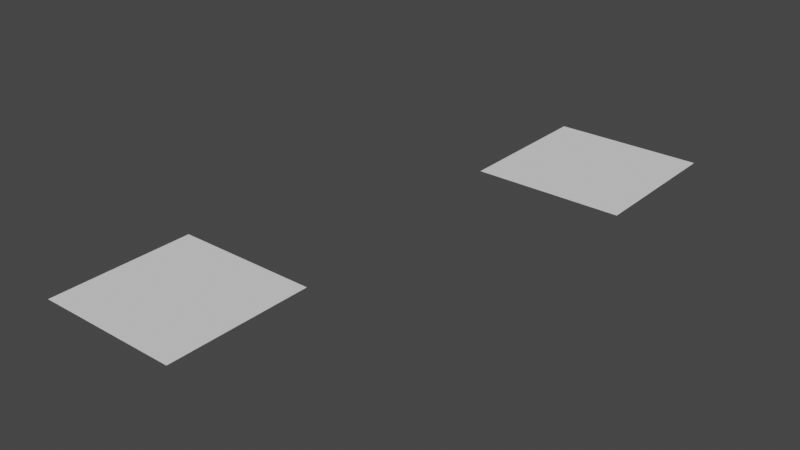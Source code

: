 # Source: material_slot_cleaner.blend  (saved by Blender 2.83.20; exported with 4.5.12 LTS)
import bpy
from mathutils import Matrix  # noqa: F401  (used for matrix-valued properties, if any)

bpy.ops.wm.read_factory_settings(use_empty=True)
scene = bpy.context.scene
scene.name = 'Scene'

# ---- collections
col_collection = bpy.data.collections.new('Collection'); scene.collection.children.link(col_collection)

# ---- materials (node trees are filled in below, after node groups)
mat_material = bpy.data.materials.new('Material')
mat_material.use_transparent_shadow = False
mat_material_001 = bpy.data.materials.new('Material.001')
mat_material_001.use_transparent_shadow = False
mat_material_002 = bpy.data.materials.new('Material.002')
mat_material_002.use_transparent_shadow = False
mat_material_003 = bpy.data.materials.new('Material.003')
mat_material_003.use_transparent_shadow = False

# ---- material node trees
mat_material.use_nodes = True; mat_material.node_tree.nodes.clear()
_N = mat_material.node_tree.nodes; _L = mat_material.node_tree.links
n0 = _N.new('ShaderNodeBsdfPrincipled'); n0.name = 'Principled BSDF'; n0.location = (10, 300)
n0.distribution = 'GGX'
n0.subsurface_method = 'BURLEY'
n0.inputs[3].default_value = 1.45
n0.inputs[27].default_value = (0.0, 0.0, 0.0, 1.0)
n0.inputs[28].default_value = 1.0
n1 = _N.new('ShaderNodeOutputMaterial'); n1.name = 'Material Output'; n1.location = (300, 300)
_L.new(n0.outputs[0], n1.inputs[0])
n1.is_active_output = True
mat_material_001.use_nodes = True; mat_material_001.node_tree.nodes.clear()
_N = mat_material_001.node_tree.nodes; _L = mat_material_001.node_tree.links
n0 = _N.new('ShaderNodeBsdfPrincipled'); n0.name = 'Principled BSDF'; n0.location = (10, 300)
n0.distribution = 'GGX'
n0.subsurface_method = 'BURLEY'
n0.inputs[3].default_value = 1.45
n0.inputs[27].default_value = (0.0, 0.0, 0.0, 1.0)
n0.inputs[28].default_value = 1.0
n1 = _N.new('ShaderNodeOutputMaterial'); n1.name = 'Material Output'; n1.location = (300, 300)
_L.new(n0.outputs[0], n1.inputs[0])
n1.is_active_output = True
mat_material_002.use_nodes = True; mat_material_002.node_tree.nodes.clear()
_N = mat_material_002.node_tree.nodes; _L = mat_material_002.node_tree.links
n0 = _N.new('ShaderNodeBsdfPrincipled'); n0.name = 'Principled BSDF'; n0.location = (10, 300)
n0.distribution = 'GGX'
n0.subsurface_method = 'BURLEY'
n0.inputs[3].default_value = 1.45
n0.inputs[27].default_value = (0.0, 0.0, 0.0, 1.0)
n0.inputs[28].default_value = 1.0
n1 = _N.new('ShaderNodeOutputMaterial'); n1.name = 'Material Output'; n1.location = (300, 300)
_L.new(n0.outputs[0], n1.inputs[0])
n1.is_active_output = True
mat_material_003.use_nodes = True; mat_material_003.node_tree.nodes.clear()
_N = mat_material_003.node_tree.nodes; _L = mat_material_003.node_tree.links
n0 = _N.new('ShaderNodeBsdfPrincipled'); n0.name = 'Principled BSDF'; n0.location = (10, 300)
n0.distribution = 'GGX'
n0.subsurface_method = 'BURLEY'
n0.inputs[3].default_value = 1.45
n0.inputs[27].default_value = (0.0, 0.0, 0.0, 1.0)
n0.inputs[28].default_value = 1.0
n1 = _N.new('ShaderNodeOutputMaterial'); n1.name = 'Material Output'; n1.location = (300, 300)
_L.new(n0.outputs[0], n1.inputs[0])
n1.is_active_output = True

# ---- world
world_world = bpy.data.worlds.new('World'); scene.world = world_world
world_world.use_nodes = True; world_world.node_tree.nodes.clear()
_N = world_world.node_tree.nodes; _L = world_world.node_tree.links
n0 = _N.new('ShaderNodeOutputWorld'); n0.name = 'World Output'; n0.location = (300, 300)
n1 = _N.new('ShaderNodeBackground'); n1.name = 'Background'; n1.location = (10, 300)
n1.inputs[0].default_value = (0.05088, 0.05088, 0.05088, 1.0)
_L.new(n1.outputs[0], n0.inputs[0])
n0.is_active_output = True
world_world.color = (0.05088, 0.05088, 0.05088)
world_world.use_sun_shadow = False
world_world.sun_shadow_jitter_overblur = 0.0

# ---- meshes
me_plane = bpy.data.meshes.new('Plane')
me_plane.from_pydata([(-1.0, -1.0, 0.0), (1.0, -1.0, 0.0), (-1.0, 1.0, 0.0), (1.0, 1.0, 0.0)], [], [(0, 1, 3, 2)])
_uv = me_plane.uv_layers.new(name='UVMap')
_uv.uv.foreach_set('vector', [0.0, 0.0, 1.0, 0.0, 1.0, 1.0, 0.0, 1.0])
me_plane.materials.append(None)
me_plane.materials.append(mat_material)
me_plane.materials.append(None)
me_plane.materials.append(mat_material_001)
me_plane.materials.append(None)
me_plane.use_remesh_fix_poles = True
me_plane.use_remesh_preserve_attributes = False
me_plane.use_mirror_vertex_groups = False
me_plane.update()
me_plane_001 = bpy.data.meshes.new('Plane.001')
me_plane_001.from_pydata([(-1.0, -1.0, 0.0), (1.0, -1.0, 0.0), (-1.0, 1.0, 0.0), (1.0, 1.0, 0.0)], [], [(0, 1, 3, 2)])
_uv = me_plane_001.uv_layers.new(name='UVMap')
_uv.uv.foreach_set('vector', [0.0, 0.0, 1.0, 0.0, 1.0, 1.0, 0.0, 1.0])
me_plane_001.materials.append(None)
me_plane_001.materials.append(None)
me_plane_001.materials.append(None)
me_plane_001.materials.append(None)
me_plane_001.materials.append(mat_material_002)
me_plane_001.materials.append(mat_material_003)
me_plane_001.use_remesh_fix_poles = True
me_plane_001.use_remesh_preserve_attributes = False
me_plane_001.use_mirror_vertex_groups = False
me_plane_001.update()

# ---- objects
ob_plane = bpy.data.objects.new('Plane', me_plane)
ob_plane_001 = bpy.data.objects.new('Plane.001', me_plane_001)

# ---- transforms, parenting, visibility, modifiers, constraints
ob_plane.location = (0.0, 0.0, 0.0)
ob_plane.lineart.crease_threshold = 0.0
ob_plane_001.location = (2.085, 5.154, 0.3522)
ob_plane_001.lineart.crease_threshold = 0.0

# ---- collection membership
col_collection.objects.link(ob_plane)
col_collection.objects.link(ob_plane_001)

# ---- scene / render settings (as saved in the file)
scene.frame_start = 1; scene.frame_end = 250; scene.frame_set(1)
scene.render.engine = 'BLENDER_EEVEE_NEXT'
scene.cycles.use_denoising = False
scene.cycles.samples = 128
scene.cycles.sampling_pattern = 'TABULATED_SOBOL'
scene.cycles.use_adaptive_sampling = False
scene.cycles.use_light_tree = False
scene.view_settings.view_transform = 'Filmic'
bpy.context.view_layer.update()

# ---- added for rendering (the .blend has no active camera and no usable light): camera, sun
cam_auto = bpy.data.cameras.new('AutoCamera')
cam_auto.lens = 50.0
cam_auto.sensor_width = 36.0
cam_auto.clip_end = 1000.0
ob_auto_camera = bpy.data.objects.new('AutoCamera', cam_auto)
scene.collection.objects.link(ob_auto_camera)
ob_auto_camera.location = (8.671, -6.57757, 6.27904)
ob_auto_camera.rotation_euler = (1.09748, -7.21219e-08, 0.694738)
scene.camera = ob_auto_camera
light_auto_sun = bpy.data.lights.new('AutoSun', 'SUN')
light_auto_sun.energy = 3.0
light_auto_sun.angle = 0.0523599
ob_auto_sun = bpy.data.objects.new('AutoSun', light_auto_sun)
scene.collection.objects.link(ob_auto_sun)
ob_auto_sun.rotation_euler = (0.872665, 0.174533, 0.523599)
bpy.context.view_layer.update()
